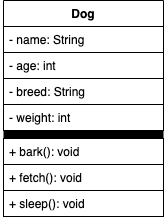

The diagram above was exported from draw.io. Its source (the exported page's mxGraphModel, read from the mxfile embedded in the PNG):
<mxGraphModel dx="894" dy="680" grid="1" gridSize="10" guides="1" tooltips="1" connect="1" arrows="1" fold="1" page="1" pageScale="1" pageWidth="1100" pageHeight="850" background="#000000" math="0" shadow="0">
  <root>
    <mxCell id="0" />
    <mxCell id="1" parent="0" />
    <mxCell id="2" value="" style="group" vertex="1" connectable="0" parent="1">
      <mxGeometry x="310" y="200" width="160" height="216" as="geometry" />
    </mxCell>
    <mxCell id="3" value="Dog" style="swimlane;fontStyle=1;align=center;verticalAlign=top;childLayout=stackLayout;horizontal=1;startSize=26;horizontalStack=0;resizeParent=1;resizeParentMax=0;resizeLast=0;collapsible=1;marginBottom=0;fillColor=#FFFFFF;" vertex="1" parent="2">
      <mxGeometry width="160" height="52" as="geometry">
        <mxRectangle x="310" y="200" width="100" height="26" as="alternateBounds" />
      </mxGeometry>
    </mxCell>
    <mxCell id="4" value="+ bark(): void" style="text;strokeColor=#000000;fillColor=#ffffff;align=left;verticalAlign=top;spacingLeft=4;spacingRight=4;overflow=hidden;rotatable=0;points=[[0,0.5],[1,0.5]];portConstraint=eastwest;" vertex="1" parent="2">
      <mxGeometry y="138" width="160" height="26" as="geometry" />
    </mxCell>
    <mxCell id="5" value="" style="line;strokeWidth=7;fillColor=#ffffff;align=left;verticalAlign=middle;spacingTop=-1;spacingLeft=3;spacingRight=3;rotatable=0;labelPosition=right;points=[];portConstraint=eastwest;strokeColor=#000000;" vertex="1" parent="2">
      <mxGeometry y="130" width="160" height="8" as="geometry" />
    </mxCell>
    <mxCell id="6" value="- age: int" style="text;strokeColor=#000000;fillColor=#ffffff;align=left;verticalAlign=top;spacingLeft=4;spacingRight=4;overflow=hidden;rotatable=0;points=[[0,0.5],[1,0.5]];portConstraint=eastwest;" vertex="1" parent="2">
      <mxGeometry y="52" width="160" height="26" as="geometry" />
    </mxCell>
    <mxCell id="7" value="- breed: String" style="text;strokeColor=#000000;fillColor=#ffffff;align=left;verticalAlign=top;spacingLeft=4;spacingRight=4;overflow=hidden;rotatable=0;points=[[0,0.5],[1,0.5]];portConstraint=eastwest;" vertex="1" parent="2">
      <mxGeometry y="78" width="160" height="26" as="geometry" />
    </mxCell>
    <mxCell id="8" value="- weight: int" style="text;strokeColor=#000000;fillColor=#ffffff;align=left;verticalAlign=top;spacingLeft=4;spacingRight=4;overflow=hidden;rotatable=0;points=[[0,0.5],[1,0.5]];portConstraint=eastwest;" vertex="1" parent="2">
      <mxGeometry y="104" width="160" height="26" as="geometry" />
    </mxCell>
    <mxCell id="9" value="- name: String" style="text;strokeColor=#000000;fillColor=#ffffff;align=left;verticalAlign=top;spacingLeft=4;spacingRight=4;overflow=hidden;rotatable=0;points=[[0,0.5],[1,0.5]];portConstraint=eastwest;" vertex="1" parent="2">
      <mxGeometry y="26" width="160" height="26" as="geometry" />
    </mxCell>
    <mxCell id="10" value="+ sleep(): void" style="text;strokeColor=#000000;fillColor=#ffffff;align=left;verticalAlign=top;spacingLeft=4;spacingRight=4;overflow=hidden;rotatable=0;points=[[0,0.5],[1,0.5]];portConstraint=eastwest;" vertex="1" parent="2">
      <mxGeometry y="190" width="160" height="26" as="geometry" />
    </mxCell>
    <mxCell id="11" value="+ fetch(): void" style="text;strokeColor=#000000;fillColor=#ffffff;align=left;verticalAlign=top;spacingLeft=4;spacingRight=4;overflow=hidden;rotatable=0;points=[[0,0.5],[1,0.5]];portConstraint=eastwest;" vertex="1" parent="2">
      <mxGeometry y="164" width="160" height="26" as="geometry" />
    </mxCell>
  </root>
</mxGraphModel>